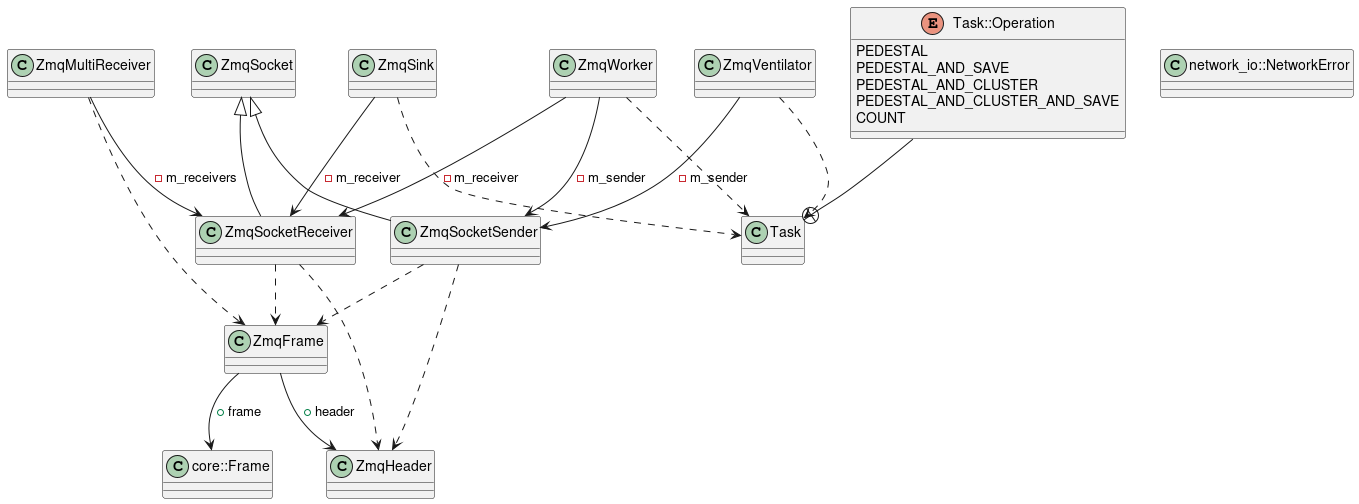

The diagram above was rendered by PlantUML. Its source (embedded in the PNG):
@startuml
class "core::Frame" as C_0012869628944750599908
class C_0012869628944750599908 {
__
}
class "ZmqHeader" as C_0005520101169328716463
class C_0005520101169328716463 {
__
}
class "ZmqSocket" as C_0004602320964963459857
class C_0004602320964963459857 {
__
}
class "ZmqFrame" as C_0008146227006334958638
class C_0008146227006334958638 {
__
}
class "Task" as C_0010581999873388666352
class C_0010581999873388666352 {
__
}
enum "Task::Operation" as C_0013766413160185559857
enum C_0013766413160185559857 {
PEDESTAL
PEDESTAL_AND_SAVE
PEDESTAL_AND_CLUSTER
PEDESTAL_AND_CLUSTER_AND_SAVE
COUNT
}
class "network_io::NetworkError" as C_0010320344334759567418
class C_0010320344334759567418 {
__
}
class "ZmqSocketSender" as C_0017430766425819545411
class C_0017430766425819545411 {
__
}
class "ZmqSocketReceiver" as C_0008142944028765697749
class C_0008142944028765697749 {
__
}
class "ZmqSink" as C_0005601461936572275915
class C_0005601461936572275915 {
__
}
class "ZmqMultiReceiver" as C_0016524104884750460169
class C_0016524104884750460169 {
__
}
class "ZmqVentilator" as C_0000574559242135907822
class C_0000574559242135907822 {
__
}
class "ZmqWorker" as C_0009197053830259900903
class C_0009197053830259900903 {
__
}
C_0008146227006334958638 --> C_0005520101169328716463 : +header
C_0008146227006334958638 --> C_0012869628944750599908 : +frame
C_0013766413160185559857 --+ C_0010581999873388666352
C_0017430766425819545411 ..> C_0005520101169328716463
C_0017430766425819545411 ..> C_0008146227006334958638
C_0004602320964963459857 <|-- C_0017430766425819545411
C_0008142944028765697749 ..> C_0008146227006334958638
C_0008142944028765697749 ..> C_0005520101169328716463
C_0004602320964963459857 <|-- C_0008142944028765697749
C_0005601461936572275915 ..> C_0010581999873388666352
C_0005601461936572275915 --> C_0008142944028765697749 : -m_receiver
C_0016524104884750460169 ..> C_0008146227006334958638
C_0016524104884750460169 --> C_0008142944028765697749 : -m_receivers
C_0000574559242135907822 ..> C_0010581999873388666352
C_0000574559242135907822 --> C_0017430766425819545411 : -m_sender
C_0009197053830259900903 ..> C_0010581999873388666352
C_0009197053830259900903 --> C_0008142944028765697749 : -m_receiver
C_0009197053830259900903 --> C_0017430766425819545411 : -m_sender

'Generated with clang-uml, version 0.5.4
'LLVM version clang version 17.0.6 (https://github.com/conda-forge/clangdev-feedstock 5d618d2f6ed3e3475964613ffefe6f2c267e8d75)
@enduml